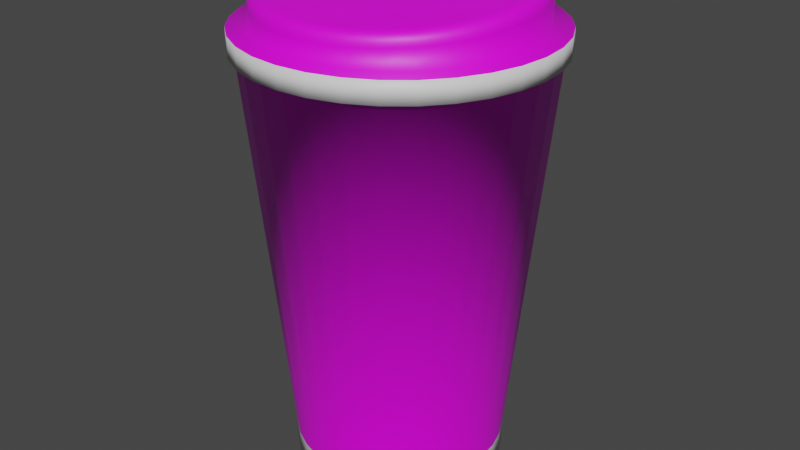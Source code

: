 # Source: costa_cup.blend  (saved by Blender 3.0.42; exported with 4.5.12 LTS)
import bpy
from mathutils import Matrix  # noqa: F401  (used for matrix-valued properties, if any)

bpy.ops.wm.read_factory_settings(use_empty=True)
scene = bpy.context.scene
scene.name = 'Scene'

# ---- collections
col_collection = bpy.data.collections.new('Collection'); scene.collection.children.link(col_collection)

# ---- images (referenced by path relative to the original .blend; pixels are not part of the script)
import os
ASSET_DIR = os.environ.get("B2B_ASSET_DIR", "")  # directory of the original .blend (textures are referenced by path, not embedded)
HERE = os.path.dirname(os.path.abspath(__file__))  # packed textures are extracted next to this script under _unpacked/

def load_image(name, relpath, width, height, colorspace="sRGB"):
    """Load a texture the original file referenced (path relative to the .blend, or extracted next to this script)."""
    p = next((c for c in (os.path.join(HERE, relpath), os.path.join(ASSET_DIR, relpath)) if relpath and os.path.exists(c)), "")
    if p:
        img = bpy.data.images.load(p, check_existing=True)
        img.name = name
    else:  # same state as the original file: an image datablock whose file is absent (Cycles renders it pink)
        img = bpy.data.images.new(name, width, height)
        img.source = "FILE"
        img.filepath = "//" + (relpath or name)
    img.colorspace_settings.name = colorspace
    return img
img_costa_logo_jpg = load_image('costa logo.jpg', 'costa logo.jpg', 1024, 1024, 'sRGB')
img_lid_png = load_image('lid.png', 'lid.png', 1024, 1024, 'sRGB')

# ---- materials (node trees are filled in below, after node groups)
mat_maroon = bpy.data.materials.new('maroon')
mat_maroon.alpha_threshold = 0.0
mat_maroon.use_transparent_shadow = False
mat_maroon.line_color = (0.0, 0.0, 0.0, 1.0)
mat_white = bpy.data.materials.new('white')
mat_white.use_transparent_shadow = False
mat_lid = bpy.data.materials.new('lid')
mat_lid.use_transparent_shadow = False

# ---- material node trees
mat_maroon.use_nodes = True; mat_maroon.node_tree.nodes.clear()
_N = mat_maroon.node_tree.nodes; _L = mat_maroon.node_tree.links
n0 = _N.new('ShaderNodeOutputMaterial'); n0.name = 'Material Output'; n0.location = (300, 300)
n1 = _N.new('ShaderNodeBsdfPrincipled'); n1.name = 'Principled BSDF'; n1.location = (10, 300)
n1.distribution = 'GGX'
n1.subsurface_method = 'RANDOM_WALK_SKIN'
n1.inputs[2].default_value = 0.4
n1.inputs[3].default_value = 1.45
n1.inputs[27].default_value = (0.0, 0.0, 0.0, 1.0)
n1.inputs[28].default_value = 1.0
n2 = _N.new('ShaderNodeTexImage'); n2.name = 'Image Texture'; n2.location = (-488, 224)
n2.image = img_costa_logo_jpg
_L.new(n1.outputs[0], n0.inputs[0])
_L.new(n2.outputs[0], n1.inputs[0])
n0.is_active_output = True
mat_white.use_nodes = True; mat_white.node_tree.nodes.clear()
_N = mat_white.node_tree.nodes; _L = mat_white.node_tree.links
n0 = _N.new('ShaderNodeBsdfPrincipled'); n0.name = 'Principled BSDF'; n0.location = (10, 300)
n0.distribution = 'GGX'
n0.subsurface_method = 'RANDOM_WALK_SKIN'
n0.inputs[3].default_value = 1.45
n0.inputs[27].default_value = (0.0, 0.0, 0.0, 1.0)
n0.inputs[28].default_value = 1.0
n1 = _N.new('ShaderNodeOutputMaterial'); n1.name = 'Material Output'; n1.location = (300, 300)
_L.new(n0.outputs[0], n1.inputs[0])
n1.is_active_output = True
mat_lid.use_nodes = True; mat_lid.node_tree.nodes.clear()
_N = mat_lid.node_tree.nodes; _L = mat_lid.node_tree.links
n0 = _N.new('ShaderNodeBsdfPrincipled'); n0.name = 'Principled BSDF'; n0.location = (10, 300)
n0.distribution = 'GGX'
n0.subsurface_method = 'RANDOM_WALK_SKIN'
n0.inputs[3].default_value = 1.45
n0.inputs[27].default_value = (0.0, 0.0, 0.0, 1.0)
n0.inputs[28].default_value = 1.0
n1 = _N.new('ShaderNodeOutputMaterial'); n1.name = 'Material Output'; n1.location = (300, 300)
n2 = _N.new('ShaderNodeTexImage'); n2.name = 'Image Texture'; n2.location = (-494, 225)
n2.image = img_lid_png
_L.new(n0.outputs[0], n1.inputs[0])
_L.new(n2.outputs[0], n0.inputs[0])
n1.is_active_output = True

# ---- world
world_world = bpy.data.worlds.new('World'); scene.world = world_world
world_world.use_nodes = True; world_world.node_tree.nodes.clear()
_N = world_world.node_tree.nodes; _L = world_world.node_tree.links
n0 = _N.new('ShaderNodeOutputWorld'); n0.name = 'World Output'; n0.location = (300, 300)
n1 = _N.new('ShaderNodeBackground'); n1.name = 'Background'; n1.location = (10, 300)
n1.inputs[0].default_value = (0.05088, 0.05088, 0.05088, 1.0)
_L.new(n1.outputs[0], n0.inputs[0])
n0.is_active_output = True
world_world.color = (0.05088, 0.05088, 0.05088)
world_world.use_sun_shadow = False
world_world.sun_shadow_jitter_overblur = 0.0

# ---- meshes
me_cylinder = bpy.data.meshes.new('Cylinder')
me_cylinder.from_pydata([(-2.134e-10, 0.899, 7.153e-07), (-2.134e-10, 0.899, 0.1981), (0.1754, 0.8817, 7.153e-07), (0.1754, 0.8817, 0.1981), (0.344, 0.8306, 7.153e-07), (0.344, 0.8306, 0.1981), (0.4995, 0.7475, 7.153e-07), (0.4995, 0.7475, 0.1981), (0.6357, 0.6357, 7.153e-07), (0.6357, 0.6357, 0.1981), (0.7475, 0.4995, 7.153e-07), (0.7475, 0.4995, 0.1981), (0.8306, 0.344, 7.153e-07), (0.8306, 0.344, 0.1981), (0.8817, 0.1754, 7.153e-07), (0.8817, 0.1754, 0.1981), (0.899, -4.129e-08, 7.153e-07), (0.899, -4.129e-08, 0.1981), (0.8817, -0.1754, 7.153e-07), (0.8817, -0.1754, 0.1981), (0.8306, -0.344, 7.153e-07), (0.8306, -0.344, 0.1981), (0.7475, -0.4995, 7.153e-07), (0.7475, -0.4995, 0.1981), (0.6357, -0.6357, 7.153e-07), (0.6357, -0.6357, 0.1981), (0.4995, -0.7475, 7.153e-07), (0.4995, -0.7475, 0.1981), (0.344, -0.8306, 7.153e-07), (0.344, -0.8306, 0.1981), (0.1754, -0.8817, 7.153e-07), (0.1754, -0.8817, 0.1981), (-7.881e-08, -0.899, 7.153e-07), (-7.881e-08, -0.899, 0.1981), (-0.1754, -0.8817, 7.153e-07), (-0.1754, -0.8817, 0.1981), (-0.344, -0.8306, 7.153e-07), (-0.344, -0.8306, 0.1981), (-0.4995, -0.7475, 7.153e-07), (-0.4995, -0.7475, 0.1981), (-0.6357, -0.6357, 7.153e-07), (-0.6357, -0.6357, 0.1981), (-0.7475, -0.4995, 7.153e-07), (-0.7475, -0.4995, 0.1981), (-0.8306, -0.344, 7.153e-07), (-0.8306, -0.344, 0.1981), (-0.8817, -0.1754, 7.153e-07), (-0.8817, -0.1754, 0.1981), (-0.899, 8.729e-09, 7.153e-07), (-0.899, 8.729e-09, 0.1981), (-0.8817, 0.1754, 7.153e-07), (-0.8817, 0.1754, 0.1981), (-0.8306, 0.344, 7.153e-07), (-0.8306, 0.344, 0.1981), (-0.7475, 0.4995, 7.153e-07), (-0.7475, 0.4995, 0.1981), (-0.6357, 0.6357, 7.153e-07), (-0.6357, 0.6357, 0.1981), (-0.4995, 0.7475, 7.153e-07), (-0.4995, 0.7475, 0.1981), (-0.344, 0.8306, 7.153e-07), (-0.344, 0.8306, 0.1981), (-0.1754, 0.8817, 7.153e-07), (-0.1754, 0.8817, 0.1981), (0.2418, 1.215, 3.595), (-3.648e-09, 1.239, 3.595), (0.4743, 1.145, 3.595), (0.6885, 1.03, 3.595), (0.8763, 0.8763, 3.595), (1.03, 0.6885, 3.595), (1.145, 0.4743, 3.595), (1.215, 0.2418, 3.595), (1.239, -5.372e-08, 3.595), (1.215, -0.2418, 3.595), (1.145, -0.4743, 3.595), (1.03, -0.6885, 3.595), (0.8763, -0.8763, 3.595), (0.6885, -1.03, 3.595), (0.4743, -1.145, 3.595), (0.2418, -1.215, 3.595), (-1.12e-07, -1.239, 3.595), (-0.2418, -1.215, 3.595), (-0.4743, -1.145, 3.595), (-0.6885, -1.03, 3.595), (-0.8763, -0.8763, 3.595), (-1.03, -0.6885, 3.595), (-1.145, -0.4743, 3.595), (-1.215, -0.2418, 3.595), (-1.239, 1.523e-08, 3.595), (-1.215, 0.2418, 3.595), (-1.145, 0.4743, 3.595), (-1.03, 0.6885, 3.595), (-0.8763, 0.8763, 3.595), (-0.6885, 1.03, 3.595), (-0.4743, 1.145, 3.595), (-0.2418, 1.215, 3.595), (0.2512, 1.263, 3.595), (-3.735e-09, 1.287, 3.595), (0.4927, 1.189, 3.595), (0.7153, 1.07, 3.595), (0.9104, 0.9104, 3.595), (1.07, 0.7153, 3.595), (1.189, 0.4927, 3.595), (1.263, 0.2512, 3.595), (1.287, -5.559e-08, 3.595), (1.263, -0.2512, 3.595), (1.189, -0.4927, 3.595), (1.07, -0.7153, 3.595), (0.9104, -0.9104, 3.595), (0.7153, -1.07, 3.595), (0.4927, -1.189, 3.595), (0.2512, -1.263, 3.595), (-1.163e-07, -1.287, 3.595), (-0.2512, -1.263, 3.595), (-0.4927, -1.189, 3.595), (-0.7153, -1.07, 3.595), (-0.9104, -0.9104, 3.595), (-1.07, -0.7153, 3.595), (-1.189, -0.4927, 3.595), (-1.263, -0.2512, 3.595), (-1.287, 1.604e-08, 3.595), (-1.263, 0.2512, 3.595), (-1.189, 0.4927, 3.595), (-1.07, 0.7153, 3.595), (-0.9104, 0.9104, 3.595), (-0.7153, 1.07, 3.595), (-0.4927, 1.189, 3.595), (-0.2512, 1.263, 3.595), (0.2512, 1.263, 3.773), (-1.092e-08, 1.287, 3.773), (0.4927, 1.189, 3.773), (0.7153, 1.07, 3.773), (0.9104, 0.9104, 3.773), (1.07, 0.7153, 3.773), (1.189, 0.4927, 3.773), (1.263, 0.2512, 3.773), (1.287, -5.559e-08, 3.773), (1.263, -0.2512, 3.773), (1.189, -0.4927, 3.773), (1.07, -0.7153, 3.773), (0.9104, -0.9104, 3.773), (0.7153, -1.07, 3.773), (0.4927, -1.189, 3.773), (0.2512, -1.263, 3.773), (-1.235e-07, -1.287, 3.773), (-0.2512, -1.263, 3.773), (-0.4927, -1.189, 3.773), (-0.7153, -1.07, 3.773), (-0.9104, -0.9104, 3.773), (-1.07, -0.7153, 3.773), (-1.189, -0.4927, 3.773), (-1.263, -0.2512, 3.773), (-1.287, 1.604e-08, 3.773), (-1.263, 0.2512, 3.773), (-1.189, 0.4927, 3.773), (-1.07, 0.7153, 3.773), (-0.9104, 0.9104, 3.773), (-0.7153, 1.07, 3.773), (-0.4927, 1.189, 3.773), (-0.2512, 1.263, 3.773), (0.2194, 1.103, 3.773), (1.791e-12, 1.125, 3.773), (0.4303, 1.039, 3.773), (0.6248, 0.935, 3.773), (0.7952, 0.7952, 3.773), (0.935, 0.6248, 3.773), (1.039, 0.4303, 3.773), (1.103, 0.2194, 3.773), (1.125, -4.891e-08, 3.773), (1.103, -0.2194, 3.773), (1.039, -0.4303, 3.773), (0.935, -0.6248, 3.773), (0.7952, -0.7952, 3.773), (0.6248, -0.935, 3.773), (0.4303, -1.039, 3.773), (0.2194, -1.103, 3.773), (-9.831e-08, -1.125, 3.773), (-0.2194, -1.103, 3.773), (-0.4303, -1.039, 3.773), (-0.6248, -0.935, 3.773), (-0.7952, -0.7952, 3.773), (-0.935, -0.6248, 3.773), (-1.039, -0.4303, 3.773), (-1.103, -0.2194, 3.773), (-1.125, 1.366e-08, 3.773), (-1.103, 0.2194, 3.773), (-1.039, 0.4303, 3.773), (-0.935, 0.6248, 3.773), (-0.7952, 0.7952, 3.773), (-0.6248, 0.935, 3.773), (-0.4303, 1.039, 3.773), (-0.2194, 1.103, 3.773), (0.1998, 0.9992, 4.161), (0.2194, 1.104, 4.068), (0.2073, 1.037, 4.156), (0.2136, 1.071, 4.137), (0.2179, 1.094, 4.106), (-1.645e-09, 1.126, 4.07), (9.313e-10, 1.019, 4.162), (-1.63e-09, 1.116, 4.107), (-1.164e-09, 1.092, 4.138), (-2.91e-10, 1.058, 4.157), (0.3919, 0.941, 4.157), (0.4303, 1.041, 4.064), (0.4066, 0.977, 4.152), (0.4191, 1.009, 4.132), (0.4274, 1.031, 4.101), (0.5689, 0.8466, 4.15), (0.6248, 0.9369, 4.056), (0.5903, 0.879, 4.145), (0.6084, 0.9076, 4.125), (0.6205, 0.9279, 4.094), (0.7241, 0.7196, 4.141), (0.7952, 0.7974, 4.047), (0.7513, 0.7472, 4.136), (0.7743, 0.7717, 4.116), (0.7897, 0.7894, 4.084), (0.8515, 0.5648, 4.131), (0.935, 0.6274, 4.035), (0.8834, 0.5866, 4.124), (0.9105, 0.6062, 4.104), (0.9286, 0.6205, 4.073), (0.9461, 0.3882, 4.118), (1.039, 0.4335, 4.021), (0.9816, 0.4034, 4.112), (1.012, 0.4173, 4.091), (1.032, 0.4279, 4.059), (1.004, 0.1965, 4.105), (1.103, 0.223, 4.006), (1.042, 0.2045, 4.098), (1.074, 0.2124, 4.077), (1.095, 0.2189, 4.045), (1.024, -0.002767, 4.091), (1.125, 0.004198, 3.991), (1.062, -0.002237, 4.083), (1.095, -0.0007269, 4.062), (1.117, 0.001533, 4.029), (1.004, -0.2021, 4.077), (1.103, -0.2147, 3.976), (1.042, -0.209, 4.069), (1.074, -0.2138, 4.047), (1.095, -0.2158, 4.014), (0.9461, -0.3937, 4.064), (1.039, -0.4251, 3.961), (0.9816, -0.4078, 4.055), (1.012, -0.4188, 4.033), (1.032, -0.4248, 4.0), (0.8515, -0.5703, 4.051), (0.935, -0.619, 3.948), (0.8834, -0.5911, 4.042), (0.9105, -0.6077, 4.019), (0.9286, -0.6175, 3.986), (0.7241, -0.7251, 4.041), (0.7952, -0.789, 3.936), (0.7513, -0.7517, 4.031), (0.7743, -0.7732, 4.008), (0.7897, -0.7863, 3.974), (0.5689, -0.8522, 4.032), (0.6248, -0.9285, 3.926), (0.5903, -0.8835, 4.022), (0.6084, -0.9091, 3.998), (0.6205, -0.9249, 3.965), (0.3919, -0.9466, 4.025), (0.4303, -1.032, 3.919), (0.4066, -0.9815, 4.015), (0.4191, -1.01, 3.991), (0.4274, -1.028, 3.958), (0.1998, -1.005, 4.021), (0.2194, -1.096, 3.914), (0.2073, -1.042, 4.011), (0.2136, -1.072, 3.987), (0.2179, -1.091, 3.953), (-6.966e-07, -1.024, 4.02), (-9.995e-08, -1.118, 3.913), (-4.686e-07, -1.062, 4.009), (-2.75e-07, -1.093, 3.985), (-1.455e-07, -1.113, 3.952), (-0.1998, -1.005, 4.021), (-0.2194, -1.096, 3.914), (-0.2073, -1.042, 4.011), (-0.2136, -1.072, 3.987), (-0.2179, -1.091, 3.953), (-0.3919, -0.9466, 4.025), (-0.4303, -1.032, 3.919), (-0.4066, -0.9815, 4.015), (-0.4191, -1.01, 3.991), (-0.4274, -1.028, 3.958), (-0.5689, -0.8522, 4.032), (-0.6248, -0.9285, 3.926), (-0.5903, -0.8835, 4.022), (-0.6084, -0.9091, 3.998), (-0.6205, -0.9249, 3.965), (-0.7241, -0.7251, 4.041), (-0.7952, -0.789, 3.936), (-0.7513, -0.7517, 4.031), (-0.7743, -0.7732, 4.008), (-0.7897, -0.7863, 3.974), (-0.8515, -0.5703, 4.051), (-0.935, -0.619, 3.948), (-0.8834, -0.5911, 4.042), (-0.9105, -0.6077, 4.019), (-0.9286, -0.6175, 3.986), (-0.9461, -0.3937, 4.064), (-1.039, -0.4251, 3.961), (-0.9816, -0.4078, 4.055), (-1.012, -0.4188, 4.033), (-1.032, -0.4248, 4.0), (-1.004, -0.2021, 4.077), (-1.103, -0.2147, 3.976), (-1.042, -0.209, 4.069), (-1.074, -0.2138, 4.047), (-1.095, -0.2158, 4.014), (-1.024, -0.002766, 4.091), (-1.125, 0.004198, 3.991), (-1.062, -0.002236, 4.083), (-1.095, -0.0007267, 4.062), (-1.117, 0.001533, 4.029), (-1.004, 0.1965, 4.105), (-1.103, 0.223, 4.006), (-1.042, 0.2045, 4.098), (-1.074, 0.2124, 4.077), (-1.095, 0.2189, 4.045), (-0.9461, 0.3882, 4.118), (-1.039, 0.4335, 4.021), (-0.9816, 0.4034, 4.112), (-1.012, 0.4173, 4.091), (-1.032, 0.4279, 4.059), (-0.8515, 0.5648, 4.131), (-0.935, 0.6274, 4.035), (-0.8834, 0.5866, 4.124), (-0.9105, 0.6062, 4.104), (-0.9286, 0.6205, 4.073), (-0.7241, 0.7196, 4.141), (-0.7952, 0.7974, 4.047), (-0.7513, 0.7472, 4.136), (-0.7743, 0.7717, 4.116), (-0.7897, 0.7894, 4.084), (-0.5689, 0.8466, 4.15), (-0.6248, 0.9369, 4.056), (-0.5903, 0.879, 4.145), (-0.6084, 0.9076, 4.125), (-0.6205, 0.9279, 4.094), (-0.3919, 0.941, 4.157), (-0.4303, 1.041, 4.064), (-0.4066, 0.977, 4.152), (-0.4191, 1.009, 4.132), (-0.4274, 1.031, 4.101), (-0.1998, 0.9992, 4.161), (-0.2194, 1.104, 4.068), (-0.2073, 1.037, 4.156), (-0.2136, 1.071, 4.137), (-0.2179, 1.094, 4.106)], [], [(0, 1, 3, 2), (2, 3, 5, 4), (4, 5, 7, 6), (6, 7, 9, 8), (8, 9, 11, 10), (10, 11, 13, 12), (12, 13, 15, 14), (14, 15, 17, 16), (16, 17, 19, 18), (18, 19, 21, 20), (20, 21, 23, 22), (22, 23, 25, 24), (24, 25, 27, 26), (26, 27, 29, 28), (28, 29, 31, 30), (30, 31, 33, 32), (32, 33, 35, 34), (34, 35, 37, 36), (36, 37, 39, 38), (38, 39, 41, 40), (40, 41, 43, 42), (42, 43, 45, 44), (44, 45, 47, 46), (46, 47, 49, 48), (48, 49, 51, 50), (50, 51, 53, 52), (52, 53, 55, 54), (54, 55, 57, 56), (56, 57, 59, 58), (58, 59, 61, 60), (21, 19, 73, 74), (60, 61, 63, 62), (62, 63, 1, 0), (0, 2, 4, 6, 8, 10, 12, 14, 16, 18, 20, 22, 24, 26, 28, 30, 32, 34, 36, 38, 40, 42, 44, 46, 48, 50, 52, 54, 56, 58, 60, 62), (78, 77, 109, 110), (39, 37, 82, 83), (57, 55, 91, 92), (13, 11, 69, 70), (31, 29, 78, 79), (49, 47, 87, 88), (5, 3, 64, 66), (23, 21, 74, 75), (41, 39, 83, 84), (59, 57, 92, 93), (15, 13, 70, 71), (33, 31, 79, 80), (51, 49, 88, 89), (7, 5, 66, 67), (25, 23, 75, 76), (43, 41, 84, 85), (61, 59, 93, 94), (17, 15, 71, 72), (35, 33, 80, 81), (53, 51, 89, 90), (9, 7, 67, 68), (27, 25, 76, 77), (45, 43, 85, 86), (63, 61, 94, 95), (19, 17, 72, 73), (37, 35, 81, 82), (55, 53, 90, 91), (11, 9, 68, 69), (29, 27, 77, 78), (47, 45, 86, 87), (3, 1, 65, 64), (1, 63, 95, 65), (113, 112, 144, 145), (64, 65, 97, 96), (92, 91, 123, 124), (79, 78, 110, 111), (66, 64, 96, 98), (93, 92, 124, 125), (80, 79, 111, 112), (67, 66, 98, 99), (94, 93, 125, 126), (81, 80, 112, 113), (68, 67, 99, 100), (95, 94, 126, 127), (82, 81, 113, 114), (69, 68, 100, 101), (65, 95, 127, 97), (83, 82, 114, 115), (70, 69, 101, 102), (84, 83, 115, 116), (71, 70, 102, 103), (85, 84, 116, 117), (72, 71, 103, 104), (86, 85, 117, 118), (73, 72, 104, 105), (87, 86, 118, 119), (74, 73, 105, 106), (88, 87, 119, 120), (75, 74, 106, 107), (89, 88, 120, 121), (76, 75, 107, 108), (90, 89, 121, 122), (77, 76, 108, 109), (91, 90, 122, 123), (148, 147, 179, 180), (100, 99, 131, 132), (127, 126, 158, 159), (114, 113, 145, 146), (101, 100, 132, 133), (97, 127, 159, 129), (115, 114, 146, 147), (102, 101, 133, 134), (116, 115, 147, 148), (103, 102, 134, 135), (117, 116, 148, 149), (104, 103, 135, 136), (118, 117, 149, 150), (105, 104, 136, 137), (119, 118, 150, 151), (106, 105, 137, 138), (120, 119, 151, 152), (107, 106, 138, 139), (121, 120, 152, 153), (108, 107, 139, 140), (122, 121, 153, 154), (109, 108, 140, 141), (123, 122, 154, 155), (110, 109, 141, 142), (96, 97, 129, 128), (124, 123, 155, 156), (111, 110, 142, 143), (98, 96, 128, 130), (125, 124, 156, 157), (112, 111, 143, 144), (99, 98, 130, 131), (126, 125, 157, 158), (184, 183, 308, 313), (135, 134, 166, 167), (149, 148, 180, 181), (136, 135, 167, 168), (150, 149, 181, 182), (137, 136, 168, 169), (151, 150, 182, 183), (138, 137, 169, 170), (152, 151, 183, 184), (139, 138, 170, 171), (153, 152, 184, 185), (140, 139, 171, 172), (154, 153, 185, 186), (141, 140, 172, 173), (155, 154, 186, 187), (142, 141, 173, 174), (128, 129, 161, 160), (156, 155, 187, 188), (143, 142, 174, 175), (130, 128, 160, 162), (157, 156, 188, 189), (144, 143, 175, 176), (131, 130, 162, 163), (158, 157, 189, 190), (145, 144, 176, 177), (132, 131, 163, 164), (159, 158, 190, 191), (146, 145, 177, 178), (133, 132, 164, 165), (129, 159, 191, 161), (147, 146, 178, 179), (134, 133, 165, 166), (162, 160, 193, 203), (171, 170, 243, 248), (185, 184, 313, 318), (172, 171, 248, 253), (186, 185, 318, 323), (173, 172, 253, 258), (187, 186, 323, 328), (174, 173, 258, 263), (188, 187, 328, 333), (175, 174, 263, 268), (192, 198, 347, 342, 337, 332, 327, 322, 317, 312, 307, 302, 297, 292, 287, 282, 277, 272, 267, 262, 257, 252, 247, 242, 237, 232, 227, 222, 217, 212, 207, 202), (189, 188, 333, 338), (176, 175, 268, 273), (161, 191, 348, 197), (190, 189, 338, 343), (177, 176, 273, 278), (164, 163, 208, 213), (191, 190, 343, 348), (178, 177, 278, 283), (165, 164, 213, 218), (179, 178, 283, 288), (166, 165, 218, 223), (163, 162, 203, 208), (180, 179, 288, 293), (167, 166, 223, 228), (181, 180, 293, 298), (168, 167, 228, 233), (182, 181, 298, 303), (169, 168, 233, 238), (183, 182, 303, 308), (170, 169, 238, 243), (193, 197, 199, 196), (196, 199, 200, 195), (195, 200, 201, 194), (194, 201, 198, 192), (203, 193, 196, 206), (206, 196, 195, 205), (205, 195, 194, 204), (204, 194, 192, 202), (208, 203, 206, 211), (211, 206, 205, 210), (210, 205, 204, 209), (209, 204, 202, 207), (213, 208, 211, 216), (216, 211, 210, 215), (215, 210, 209, 214), (214, 209, 207, 212), (218, 213, 216, 221), (221, 216, 215, 220), (220, 215, 214, 219), (219, 214, 212, 217), (223, 218, 221, 226), (226, 221, 220, 225), (225, 220, 219, 224), (224, 219, 217, 222), (228, 223, 226, 231), (231, 226, 225, 230), (230, 225, 224, 229), (229, 224, 222, 227), (233, 228, 231, 236), (236, 231, 230, 235), (235, 230, 229, 234), (234, 229, 227, 232), (238, 233, 236, 241), (241, 236, 235, 240), (240, 235, 234, 239), (239, 234, 232, 237), (243, 238, 241, 246), (246, 241, 240, 245), (245, 240, 239, 244), (244, 239, 237, 242), (248, 243, 246, 251), (251, 246, 245, 250), (250, 245, 244, 249), (249, 244, 242, 247), (253, 248, 251, 256), (256, 251, 250, 255), (255, 250, 249, 254), (254, 249, 247, 252), (258, 253, 256, 261), (261, 256, 255, 260), (260, 255, 254, 259), (259, 254, 252, 257), (263, 258, 261, 266), (266, 261, 260, 265), (265, 260, 259, 264), (264, 259, 257, 262), (268, 263, 266, 271), (271, 266, 265, 270), (270, 265, 264, 269), (269, 264, 262, 267), (273, 268, 271, 276), (276, 271, 270, 275), (275, 270, 269, 274), (274, 269, 267, 272), (278, 273, 276, 281), (281, 276, 275, 280), (280, 275, 274, 279), (279, 274, 272, 277), (283, 278, 281, 286), (286, 281, 280, 285), (285, 280, 279, 284), (284, 279, 277, 282), (288, 283, 286, 291), (291, 286, 285, 290), (290, 285, 284, 289), (289, 284, 282, 287), (293, 288, 291, 296), (296, 291, 290, 295), (295, 290, 289, 294), (294, 289, 287, 292), (298, 293, 296, 301), (301, 296, 295, 300), (300, 295, 294, 299), (299, 294, 292, 297), (303, 298, 301, 306), (306, 301, 300, 305), (305, 300, 299, 304), (304, 299, 297, 302), (308, 303, 306, 311), (311, 306, 305, 310), (310, 305, 304, 309), (309, 304, 302, 307), (313, 308, 311, 316), (316, 311, 310, 315), (315, 310, 309, 314), (314, 309, 307, 312), (318, 313, 316, 321), (321, 316, 315, 320), (320, 315, 314, 319), (319, 314, 312, 317), (323, 318, 321, 326), (326, 321, 320, 325), (325, 320, 319, 324), (324, 319, 317, 322), (328, 323, 326, 331), (331, 326, 325, 330), (330, 325, 324, 329), (329, 324, 322, 327), (333, 328, 331, 336), (336, 331, 330, 335), (335, 330, 329, 334), (334, 329, 327, 332), (338, 333, 336, 341), (341, 336, 335, 340), (340, 335, 334, 339), (339, 334, 332, 337), (343, 338, 341, 346), (346, 341, 340, 345), (345, 340, 339, 344), (344, 339, 337, 342), (348, 343, 346, 351), (351, 346, 345, 350), (350, 345, 344, 349), (349, 344, 342, 347), (197, 348, 351, 199), (199, 351, 350, 200), (200, 350, 349, 201), (201, 349, 347, 198), (160, 161, 197, 193)])
me_cylinder.polygons.foreach_set('use_smooth', [True] * 322)
me_cylinder.polygons.foreach_set('material_index', [1, 1, 1, 1, 1, 1, 1, 1, 1, 1, 1, 1, 1, 1, 1, 1, 1, 1, 1, 1, 1, 1, 1, 1, 1, 1, 1, 1, 1, 1, 0, 1, 1, 1, 1, 0, 0, 0, 0, 0, 0, 0, 0, 0, 0, 0, 0, 0, 0, 0, 0, 0, 0, 0, 0, 0, 0, 0, 0, 0, 0, 0, 0, 0, 0, 0, 1, 1, 1, 1, 1, 1, 1, 1, 1, 1, 1, 1, 1, 1, 1, 1, 1, 1, 1, 1, 1, 1, 1, 1, 1, 1, 1, 1, 1, 1, 1, 1, 2, 1, 1, 1, 1, 1, 1, 1, 1, 1, 1, 1, 1, 1, 1, 1, 1, 1, 1, 1, 1, 1, 1, 1, 1, 1, 1, 1, 1, 1, 1, 1, 2, 2, 2, 2, 2, 2, 2, 2, 2, 2, 2, 2, 2, 2, 2, 2, 2, 2, 2, 2, 2, 2, 2, 2, 2, 2, 2, 2, 2, 2, 2, 2, 2, 2, 2, 2, 2, 2, 2, 2, 2, 2, 2, 2, 2, 2, 2, 2, 2, 2, 2, 2, 2, 2, 2, 2, 2, 2, 2, 2, 2, 2, 2, 2, 2, 2, 2, 2, 2, 2, 2, 2, 2, 2, 2, 2, 2, 2, 2, 2, 2, 2, 2, 2, 2, 2, 2, 2, 2, 2, 2, 2, 2, 2, 2, 2, 2, 2, 2, 2, 2, 2, 2, 2, 2, 2, 2, 2, 2, 2, 2, 2, 2, 2, 2, 2, 2, 2, 2, 2, 2, 2, 2, 2, 2, 2, 2, 2, 2, 2, 2, 2, 2, 2, 2, 2, 2, 2, 2, 2, 2, 2, 2, 2, 2, 2, 2, 2, 2, 2, 2, 2, 2, 2, 2, 2, 2, 2, 2, 2, 2, 2, 2, 2, 2, 2, 2, 2, 2, 2, 2, 2, 2, 2, 2, 2, 2, 2, 2, 2, 2, 2, 2, 2, 2, 2, 2, 2, 2, 2, 2, 2])
_uv = me_cylinder.uv_layers.new(name='UVMap')
_uv.uv.foreach_set('vector', [1.0, 0.5, 1.0, 1.0, 0.9688, 1.0, 0.9688, 0.5, 0.9688, 0.5, 0.9688, 1.0, 0.9375, 1.0, 0.9375, 0.5, 0.9375, 0.5, 0.9375, 1.0, 0.9062, 1.0, 0.9062, 0.5, 0.9062, 0.5, 0.9062, 1.0, 0.875, 1.0, 0.875, 0.5, 0.875, 0.5, 0.875, 1.0, 0.8438, 1.0, 0.8438, 0.5, 0.8438, 0.5, 0.8438, 1.0, 0.8125, 1.0, 0.8125, 0.5, 0.8125, 0.5, 0.8125, 1.0, 0.7812, 1.0, 0.7812, 0.5, 0.7812, 0.5, 0.7812, 1.0, 0.75, 1.0, 0.75, 0.5, 0.75, 0.5, 0.75, 1.0, 0.7188, 1.0, 0.7188, 0.5, 0.7188, 0.5, 0.7188, 1.0, 0.6875, 1.0, 0.6875, 0.5, 0.6875, 0.5, 0.6875, 1.0, 0.6562, 1.0, 0.6562, 0.5, 0.6562, 0.5, 0.6562, 1.0, 0.625, 1.0, 0.625, 0.5, 0.625, 0.5, 0.625, 1.0, 0.5938, 1.0, 0.5938, 0.5, 0.5938, 0.5, 0.5938, 1.0, 0.5625, 1.0, 0.5625, 0.5, 0.5625, 0.5, 0.5625, 1.0, 0.5312, 1.0, 0.5312, 0.5, 0.5312, 0.5, 0.5312, 1.0, 0.5, 1.0, 0.5, 0.5, 0.5, 0.5, 0.5, 1.0, 0.4688, 1.0, 0.4688, 0.5, 0.4688, 0.5, 0.4688, 1.0, 0.4375, 1.0, 0.4375, 0.5, 0.4375, 0.5, 0.4375, 1.0, 0.4062, 1.0, 0.4062, 0.5, 0.4062, 0.5, 0.4062, 1.0, 0.375, 1.0, 0.375, 0.5, 0.375, 0.5, 0.375, 1.0, 0.3438, 1.0, 0.3438, 0.5, 0.3438, 0.5, 0.3438, 1.0, 0.3125, 1.0, 0.3125, 0.5, 0.3125, 0.5, 0.3125, 1.0, 0.2812, 1.0, 0.2812, 0.5, 0.2812, 0.5, 0.2812, 1.0, 0.25, 1.0, 0.25, 0.5, 0.25, 0.5, 0.25, 1.0, 0.2188, 1.0, 0.2188, 0.5, 0.2188, 0.5, 0.2188, 1.0, 0.1875, 1.0, 0.1875, 0.5, 0.1875, 0.5, 0.1875, 1.0, 0.1562, 1.0, 0.1562, 0.5, 0.1562, 0.5, 0.1562, 1.0, 0.125, 1.0, 0.125, 0.5, 0.125, 0.5, 0.125, 1.0, 0.09375, 1.0, 0.09375, 0.5, 0.09375, 0.5, 0.09375, 1.0, 0.0625, 1.0, 0.0625, 0.5, 0.994, 0.3416, 0.9925, 0.4183, 0.0006897, 0.3893, 0.002759, 0.2834, 0.0625, 0.5, 0.0625, 1.0, 0.03125, 1.0, 0.03125, 0.5, 0.03125, 0.5, 0.03125, 1.0, 0.0, 1.0, 0.0, 0.5, 0.75, 0.49, 0.7968, 0.4854, 0.8418, 0.4717, 0.8833, 0.4496, 0.9197, 0.4197, 0.9496, 0.3833, 0.9717, 0.3418, 0.9854, 0.2968, 0.99, 0.25, 0.9854, 0.2032, 0.9717, 0.1582, 0.9496, 0.1167, 0.9197, 0.08029, 0.8833, 0.05045, 0.8418, 0.02827, 0.7968, 0.01461, 0.75, 0.01, 0.7032, 0.01461, 0.6582, 0.02827, 0.6167, 0.05045, 0.5803, 0.08029, 0.5504, 0.1167, 0.5283, 0.1582, 0.5146, 0.2032, 0.51, 0.25, 0.5146, 0.2968, 0.5283, 0.3418, 0.5504, 0.3833, 0.5803, 0.4197, 0.6167, 0.4496, 0.6582, 0.4717, 0.7032, 0.4854, 0.5625, 1.0, 0.5938, 1.0, 0.5938, 1.0, 0.5625, 1.0, 0.905, 0.9027, 0.9213, 0.9042, 0.8899, 1.185, 0.8653, 1.183, 0.7258, 0.8834, 0.7514, 0.885, 0.7054, 1.158, 0.6879, 1.156, 0.994, 0.6488, 0.9965, 0.7255, 0.006206, 0.8127, 0.002759, 0.7069, 0.9695, 0.9062, 0.9855, 0.9059, 0.9979, 1.187, 0.9704, 1.188, 0.8167, 0.8914, 0.8357, 0.8939, 0.779, 1.171, 0.7598, 1.167, 0.5482, 0.8832, 0.5763, 0.882, 0.6019, 1.154, 0.5846, 1.156, 0.9965, 0.2648, 0.994, 0.3416, 0.002759, 0.2834, 0.006206, 0.1776, 0.8884, 0.9008, 0.905, 0.9027, 0.8653, 1.183, 0.8419, 1.18, 0.6981, 0.8822, 0.7258, 0.8834, 0.6879, 1.156, 0.6706, 1.154, 0.9925, 0.572, 0.994, 0.6488, 0.002759, 0.7069, 0.0006897, 0.6011, 0.9535, 0.906, 0.9695, 0.9062, 0.9704, 1.188, 0.9429, 1.187, 0.7965, 0.8891, 0.8167, 0.8914, 0.7598, 1.167, 0.7412, 1.164, 0.5223, 0.8847, 0.5482, 0.8832, 0.5846, 1.156, 0.5672, 1.158, 1.0, 0.1882, 0.9965, 0.2648, 0.006206, 0.1776, 0.01103, 0.072, 0.8714, 0.8987, 0.8884, 0.9008, 0.8419, 1.18, 0.8199, 1.177, 0.6683, 0.8814, 0.6981, 0.8822, 0.6706, 1.154, 0.6534, 1.153, 0.992, 0.4952, 0.9925, 0.572, 0.0006897, 0.6011, 0.0, 0.4952, 0.9375, 0.9053, 0.9535, 0.906, 0.9429, 1.187, 0.9159, 1.186, 0.7748, 0.8869, 0.7965, 0.8891, 0.7412, 1.164, 0.7231, 1.161, 0.4985, 0.8866, 0.5223, 0.8847, 0.5672, 1.158, 0.5495, 1.16, 0.3348, 0.9052, 0.351, 0.904, 0.3838, 1.185, 0.3581, 1.186, 0.8539, 0.8963, 0.8714, 0.8987, 0.8199, 1.177, 0.799, 1.174, 0.6374, 0.8812, 0.6683, 0.8814, 0.6534, 1.153, 0.6362, 1.153, 0.9925, 0.4183, 0.992, 0.4952, 0.0, 0.4952, 0.0006897, 0.3893, 0.9213, 0.9042, 0.9375, 0.9053, 0.9159, 1.186, 0.8899, 1.185, 0.7514, 0.885, 0.7748, 0.8869, 0.7231, 1.161, 0.7054, 1.158, 0.9965, 0.7255, 1.0, 0.8021, 0.01103, 0.9183, 0.006206, 0.8127, 0.3188, 0.9059, 0.3348, 0.9052, 0.3581, 1.186, 0.3312, 1.187, 0.8357, 0.8939, 0.8539, 0.8963, 0.799, 1.174, 0.779, 1.171, 0.5763, 0.882, 0.6063, 0.8814, 0.6191, 1.153, 0.6019, 1.154, 0.6063, 0.8814, 0.6374, 0.8812, 0.6362, 1.153, 0.6191, 1.153, 0.4688, 1.0, 0.5, 1.0, 0.5, 1.0, 0.4688, 1.0, 0.9688, 1.0, 1.0, 1.0, 1.0, 1.0, 0.9688, 1.0, 0.125, 1.0, 0.1562, 1.0, 0.1562, 1.0, 0.125, 1.0, 0.5312, 1.0, 0.5625, 1.0, 0.5625, 1.0, 0.5312, 1.0, 0.9375, 1.0, 0.9688, 1.0, 0.9688, 1.0, 0.9375, 1.0, 0.09375, 1.0, 0.125, 1.0, 0.125, 1.0, 0.09375, 1.0, 0.5, 1.0, 0.5312, 1.0, 0.5312, 1.0, 0.5, 1.0, 0.9062, 1.0, 0.9375, 1.0, 0.9375, 1.0, 0.9062, 1.0, 0.0625, 1.0, 0.09375, 1.0, 0.09375, 1.0, 0.0625, 1.0, 0.4688, 1.0, 0.5, 1.0, 0.5, 1.0, 0.4688, 1.0, 0.875, 1.0, 0.9062, 1.0, 0.9062, 1.0, 0.875, 1.0, 0.03125, 1.0, 0.0625, 1.0, 0.0625, 1.0, 0.03125, 1.0, 0.4375, 1.0, 0.4688, 1.0, 0.4688, 1.0, 0.4375, 1.0, 0.8438, 1.0, 0.875, 1.0, 0.875, 1.0, 0.8438, 1.0, 0.0, 1.0, 0.03125, 1.0, 0.03125, 1.0, 0.0, 1.0, 0.4062, 1.0, 0.4375, 1.0, 0.4375, 1.0, 0.4062, 1.0, 0.8125, 1.0, 0.8438, 1.0, 0.8438, 1.0, 0.8125, 1.0, 0.375, 1.0, 0.4062, 1.0, 0.4062, 1.0, 0.375, 1.0, 0.7812, 1.0, 0.8125, 1.0, 0.8125, 1.0, 0.7812, 1.0, 0.3438, 1.0, 0.375, 1.0, 0.375, 1.0, 0.3438, 1.0, 0.75, 1.0, 0.7812, 1.0, 0.7812, 1.0, 0.75, 1.0, 0.3125, 1.0, 0.3438, 1.0, 0.3438, 1.0, 0.3125, 1.0, 0.7188, 1.0, 0.75, 1.0, 0.75, 1.0, 0.7188, 1.0, 0.2812, 1.0, 0.3125, 1.0, 0.3125, 1.0, 0.2812, 1.0, 0.6875, 1.0, 0.7188, 1.0, 0.7188, 1.0, 0.6875, 1.0, 0.25, 1.0, 0.2812, 1.0, 0.2812, 1.0, 0.25, 1.0, 0.6562, 1.0, 0.6875, 1.0, 0.6875, 1.0, 0.6562, 1.0, 0.2188, 1.0, 0.25, 1.0, 0.25, 1.0, 0.2188, 1.0, 0.625, 1.0, 0.6562, 1.0, 0.6562, 1.0, 0.625, 1.0, 0.1875, 1.0, 0.2188, 1.0, 0.2188, 1.0, 0.1875, 1.0, 0.5938, 1.0, 0.625, 1.0, 0.625, 1.0, 0.5938, 1.0, 0.1562, 1.0, 0.1875, 1.0, 0.1875, 1.0, 0.1562, 1.0, 0.8293, 0.8239, 0.7604, 0.8804, 0.7285, 0.8326, 0.7886, 0.7832, 0.875, 1.0, 0.9062, 1.0, 0.9062, 1.0, 0.875, 1.0, 0.03125, 1.0, 0.0625, 1.0, 0.0625, 1.0, 0.03125, 1.0, 0.4375, 1.0, 0.4688, 1.0, 0.4688, 1.0, 0.4375, 1.0, 0.8438, 1.0, 0.875, 1.0, 0.875, 1.0, 0.8438, 1.0, 0.0, 1.0, 0.03125, 1.0, 0.03125, 1.0, 0.0, 1.0, 0.4062, 1.0, 0.4375, 1.0, 0.4375, 1.0, 0.4062, 1.0, 0.8125, 1.0, 0.8438, 1.0, 0.8438, 1.0, 0.8125, 1.0, 0.375, 1.0, 0.4062, 1.0, 0.4062, 1.0, 0.375, 1.0, 0.7812, 1.0, 0.8125, 1.0, 0.8125, 1.0, 0.7812, 1.0, 0.3438, 1.0, 0.375, 1.0, 0.375, 1.0, 0.3438, 1.0, 0.75, 1.0, 0.7812, 1.0, 0.7812, 1.0, 0.75, 1.0, 0.3125, 1.0, 0.3438, 1.0, 0.3438, 1.0, 0.3125, 1.0, 0.7188, 1.0, 0.75, 1.0, 0.75, 1.0, 0.7188, 1.0, 0.2812, 1.0, 0.3125, 1.0, 0.3125, 1.0, 0.2812, 1.0, 0.6875, 1.0, 0.7188, 1.0, 0.7188, 1.0, 0.6875, 1.0, 0.25, 1.0, 0.2812, 1.0, 0.2812, 1.0, 0.25, 1.0, 0.6562, 1.0, 0.6875, 1.0, 0.6875, 1.0, 0.6562, 1.0, 0.2188, 1.0, 0.25, 1.0, 0.25, 1.0, 0.2188, 1.0, 0.625, 1.0, 0.6562, 1.0, 0.6562, 1.0, 0.625, 1.0, 0.1875, 1.0, 0.2188, 1.0, 0.2188, 1.0, 0.1875, 1.0, 0.5938, 1.0, 0.625, 1.0, 0.625, 1.0, 0.5938, 1.0, 0.1562, 1.0, 0.1875, 1.0, 0.1875, 1.0, 0.1562, 1.0, 0.5625, 1.0, 0.5938, 1.0, 0.5938, 1.0, 0.5625, 1.0, 0.9688, 1.0, 1.0, 1.0, 1.0, 1.0, 0.9688, 1.0, 0.125, 1.0, 0.1562, 1.0, 0.1562, 1.0, 0.125, 1.0, 0.5312, 1.0, 0.5625, 1.0, 0.5625, 1.0, 0.5312, 1.0, 0.9375, 1.0, 0.9688, 1.0, 0.9688, 1.0, 0.9375, 1.0, 0.09375, 1.0, 0.125, 1.0, 0.125, 1.0, 0.09375, 1.0, 0.5, 1.0, 0.5312, 1.0, 0.5312, 1.0, 0.5, 1.0, 0.9062, 1.0, 0.9375, 1.0, 0.9375, 1.0, 0.9062, 1.0, 0.0625, 1.0, 0.09375, 1.0, 0.09375, 1.0, 0.0625, 1.0, 0.905, 0.5024, 0.8973, 0.5798, 0.8973, 0.5782, 0.905, 0.5009, 0.06194, 0.4137, 0.08782, 0.3284, 0.141, 0.3504, 0.1184, 0.4249, 0.8859, 0.755, 0.8293, 0.8239, 0.7886, 0.7832, 0.838, 0.723, 0.05321, 0.5024, 0.06194, 0.4137, 0.1184, 0.4249, 0.1107, 0.5024, 0.9279, 0.6764, 0.8859, 0.755, 0.838, 0.723, 0.8747, 0.6543, 0.06194, 0.5911, 0.05321, 0.5024, 0.1107, 0.5024, 0.1184, 0.5798, 0.9538, 0.5911, 0.9279, 0.6764, 0.8747, 0.6543, 0.8973, 0.5798, 0.08782, 0.6764, 0.06194, 0.5911, 0.1184, 0.5798, 0.141, 0.6543, 0.9625, 0.5024, 0.9538, 0.5911, 0.8973, 0.5798, 0.905, 0.5024, 0.1298, 0.755, 0.08782, 0.6764, 0.141, 0.6543, 0.1777, 0.723, 0.9538, 0.4137, 0.9625, 0.5024, 0.905, 0.5024, 0.8973, 0.4249, 0.1864, 0.8239, 0.1298, 0.755, 0.1777, 0.723, 0.2271, 0.7832, 0.9279, 0.3284, 0.9538, 0.4137, 0.8973, 0.4249, 0.8747, 0.3504, 0.2553, 0.8804, 0.1864, 0.8239, 0.2271, 0.7832, 0.2872, 0.8326, 0.8859, 0.2498, 0.9279, 0.3284, 0.8747, 0.3504, 0.838, 0.2818, 0.3339, 0.9224, 0.2553, 0.8804, 0.2872, 0.8326, 0.3559, 0.8692, 0.4192, 0.05647, 0.5078, 0.04773, 0.5078, 0.1053, 0.4304, 0.1129, 0.8293, 0.1809, 0.8859, 0.2498, 0.838, 0.2818, 0.7886, 0.2216, 0.4192, 0.9483, 0.3339, 0.9224, 0.3559, 0.8692, 0.4304, 0.8918, 0.3339, 0.08234, 0.4192, 0.05647, 0.4304, 0.1129, 0.3559, 0.1355, 0.7604, 0.1244, 0.8293, 0.1809, 0.7886, 0.2216, 0.7285, 0.1722, 0.5078, 0.957, 0.4192, 0.9483, 0.4304, 0.8918, 0.5078, 0.8995, 0.2553, 0.1244, 0.3339, 0.08234, 0.3559, 0.1355, 0.2872, 0.1722, 0.6818, 0.08234, 0.7604, 0.1244, 0.7285, 0.1722, 0.6598, 0.1355, 0.5965, 0.9483, 0.5078, 0.957, 0.5078, 0.8995, 0.5853, 0.8918, 0.1864, 0.1809, 0.2553, 0.1244, 0.2872, 0.1722, 0.2271, 0.2216, 0.5965, 0.05647, 0.6818, 0.08234, 0.6598, 0.1355, 0.5853, 0.1129, 0.6818, 0.9224, 0.5965, 0.9483, 0.5853, 0.8918, 0.6598, 0.8692, 0.1298, 0.2498, 0.1864, 0.1809, 0.2271, 0.2216, 0.1777, 0.2818, 0.5078, 0.04773, 0.5965, 0.05647, 0.5853, 0.1129, 0.5078, 0.1053, 0.7604, 0.8804, 0.6818, 0.9224, 0.6598, 0.8692, 0.7285, 0.8326, 0.08782, 0.3284, 0.1298, 0.2498, 0.1777, 0.2818, 0.141, 0.3504, 0.3559, 0.1355, 0.4304, 0.1129, 0.4304, 0.1124, 0.3559, 0.1349, 0.1777, 0.723, 0.141, 0.6543, 0.141, 0.6525, 0.1777, 0.721, 0.8973, 0.4249, 0.905, 0.5024, 0.905, 0.5009, 0.8973, 0.4236, 0.2271, 0.7832, 0.1777, 0.723, 0.1777, 0.721, 0.2271, 0.781, 0.8747, 0.3504, 0.8973, 0.4249, 0.8973, 0.4236, 0.8747, 0.3493, 0.2872, 0.8326, 0.2271, 0.7832, 0.2271, 0.781, 0.2872, 0.8303, 0.838, 0.2818, 0.8747, 0.3504, 0.8747, 0.3493, 0.838, 0.2808, 0.3559, 0.8692, 0.2872, 0.8326, 0.2872, 0.8303, 0.3559, 0.8669, 0.7886, 0.2216, 0.838, 0.2818, 0.838, 0.2808, 0.7886, 0.2208, 0.4304, 0.8918, 0.3559, 0.8692, 0.3559, 0.8669, 0.4304, 0.8894, 0.4373, 0.1495, 0.5078, 0.1426, 0.5784, 0.1495, 0.6462, 0.1701, 0.7088, 0.2034, 0.7636, 0.2483, 0.8085, 0.3029, 0.8419, 0.3653, 0.8625, 0.433, 0.8695, 0.5033, 0.8625, 0.5737, 0.8419, 0.6414, 0.8085, 0.7038, 0.7636, 0.7584, 0.7088, 0.8033, 0.6462, 0.8366, 0.5784, 0.8572, 0.5078, 0.8641, 0.4373, 0.8572, 0.3695, 0.8366, 0.3069, 0.8033, 0.2521, 0.7584, 0.2072, 0.7038, 0.1738, 0.6414, 0.1532, 0.5737, 0.1462, 0.5033, 0.1532, 0.433, 0.1738, 0.3653, 0.2072, 0.3029, 0.2521, 0.2483, 0.3069, 0.2034, 0.3695, 0.1701, 0.7285, 0.1722, 0.7886, 0.2216, 0.7886, 0.2208, 0.7285, 0.1715, 0.5078, 0.8995, 0.4304, 0.8918, 0.4304, 0.8894, 0.5078, 0.897, 0.5078, 0.1053, 0.5853, 0.1129, 0.5853, 0.1124, 0.5078, 0.1048, 0.6598, 0.1355, 0.7285, 0.1722, 0.7285, 0.1715, 0.6598, 0.1349, 0.5853, 0.8918, 0.5078, 0.8995, 0.5078, 0.897, 0.5853, 0.8894, 0.2271, 0.2216, 0.2872, 0.1722, 0.2872, 0.1715, 0.2271, 0.2208, 0.5853, 0.1129, 0.6598, 0.1355, 0.6598, 0.1349, 0.5853, 0.1124, 0.6598, 0.8692, 0.5853, 0.8918, 0.5853, 0.8894, 0.6598, 0.8669, 0.1777, 0.2818, 0.2271, 0.2216, 0.2271, 0.2208, 0.1777, 0.2808, 0.7285, 0.8326, 0.6598, 0.8692, 0.6598, 0.8669, 0.7285, 0.8303, 0.141, 0.3504, 0.1777, 0.2818, 0.1777, 0.2808, 0.141, 0.3493, 0.2872, 0.1722, 0.3559, 0.1355, 0.3559, 0.1349, 0.2872, 0.1715, 0.7886, 0.7832, 0.7285, 0.8326, 0.7285, 0.8303, 0.7886, 0.781, 0.1184, 0.4249, 0.141, 0.3504, 0.141, 0.3493, 0.1184, 0.4236, 0.838, 0.723, 0.7886, 0.7832, 0.7886, 0.781, 0.838, 0.721, 0.1107, 0.5024, 0.1184, 0.4249, 0.1184, 0.4236, 0.1107, 0.5009, 0.8747, 0.6543, 0.838, 0.723, 0.838, 0.721, 0.8747, 0.6525, 0.1184, 0.5798, 0.1107, 0.5024, 0.1107, 0.5009, 0.1184, 0.5782, 0.8973, 0.5798, 0.8747, 0.6543, 0.8747, 0.6525, 0.8973, 0.5782, 0.141, 0.6543, 0.1184, 0.5798, 0.1184, 0.5782, 0.141, 0.6525, 0.4304, 0.1124, 0.5078, 0.1048, 0.5078, 0.1084, 0.4309, 0.1159, 0.4309, 0.1159, 0.5078, 0.1084, 0.5078, 0.1169, 0.4324, 0.1243, 0.4324, 0.1243, 0.5078, 0.1169, 0.5078, 0.1289, 0.4347, 0.1361, 0.4347, 0.1361, 0.5078, 0.1289, 0.5078, 0.1426, 0.4373, 0.1495, 0.3559, 0.1349, 0.4304, 0.1124, 0.4309, 0.1159, 0.3569, 0.1383, 0.3569, 0.1383, 0.4309, 0.1159, 0.4324, 0.1243, 0.3599, 0.1462, 0.3599, 0.1462, 0.4324, 0.1243, 0.4347, 0.1361, 0.3643, 0.1574, 0.3643, 0.1574, 0.4347, 0.1361, 0.4373, 0.1495, 0.3695, 0.1701, 0.2872, 0.1715, 0.3559, 0.1349, 0.3569, 0.1383, 0.2887, 0.1747, 0.2887, 0.1747, 0.3569, 0.1383, 0.3599, 0.1462, 0.293, 0.1819, 0.293, 0.1819, 0.3599, 0.1462, 0.3643, 0.1574, 0.2994, 0.192, 0.2994, 0.192, 0.3643, 0.1574, 0.3695, 0.1701, 0.3069, 0.2034, 0.2271, 0.2208, 0.2872, 0.1715, 0.2887, 0.1747, 0.229, 0.2236, 0.229, 0.2236, 0.2887, 0.1747, 0.293, 0.1819, 0.2344, 0.2298, 0.2344, 0.2298, 0.293, 0.1819, 0.2994, 0.192, 0.2425, 0.2385, 0.2425, 0.2385, 0.2994, 0.192, 0.3069, 0.2034, 0.2521, 0.2483, 0.1777, 0.2808, 0.2271, 0.2208, 0.229, 0.2236, 0.1799, 0.2832, 0.1799, 0.2832, 0.229, 0.2236, 0.2344, 0.2298, 0.1863, 0.2883, 0.1863, 0.2883, 0.2344, 0.2298, 0.2425, 0.2385, 0.1959, 0.2952, 0.1959, 0.2952, 0.2425, 0.2385, 0.2521, 0.2483, 0.2072, 0.3029, 0.141, 0.3493, 0.1777, 0.2808, 0.1799, 0.2832, 0.1435, 0.3513, 0.1435, 0.3513, 0.1799, 0.2832, 0.1863, 0.2883, 0.1506, 0.355, 0.1506, 0.355, 0.1863, 0.2883, 0.1959, 0.2952, 0.1612, 0.3599, 0.1612, 0.3599, 0.1959, 0.2952, 0.2072, 0.3029, 0.1738, 0.3653, 0.1184, 0.4236, 0.141, 0.3493, 0.1435, 0.3513, 0.121, 0.4251, 0.121, 0.4251, 0.1435, 0.3513, 0.1506, 0.355, 0.1286, 0.4274, 0.1286, 0.4274, 0.1506, 0.355, 0.1612, 0.3599, 0.1399, 0.4301, 0.1399, 0.4301, 0.1612, 0.3599, 0.1738, 0.3653, 0.1532, 0.433, 0.1107, 0.5009, 0.1184, 0.4236, 0.121, 0.4251, 0.1134, 0.5018, 0.1134, 0.5018, 0.121, 0.4251, 0.1286, 0.4274, 0.1211, 0.5026, 0.1211, 0.5026, 0.1286, 0.4274, 0.1399, 0.4301, 0.1326, 0.5032, 0.1326, 0.5032, 0.1399, 0.4301, 0.1532, 0.433, 0.1462, 0.5033, 0.1184, 0.5782, 0.1107, 0.5009, 0.1134, 0.5018, 0.121, 0.5786, 0.121, 0.5786, 0.1134, 0.5018, 0.1211, 0.5026, 0.1286, 0.5779, 0.1286, 0.5779, 0.1211, 0.5026, 0.1326, 0.5032, 0.1399, 0.5762, 0.1399, 0.5762, 0.1326, 0.5032, 0.1462, 0.5033, 0.1532, 0.5737, 0.141, 0.6525, 0.1184, 0.5782, 0.121, 0.5786, 0.1435, 0.6524, 0.1435, 0.6524, 0.121, 0.5786, 0.1286, 0.5779, 0.1506, 0.6503, 0.1506, 0.6503, 0.1286, 0.5779, 0.1399, 0.5762, 0.1612, 0.6464, 0.1612, 0.6464, 0.1399, 0.5762, 0.1532, 0.5737, 0.1738, 0.6414, 0.1777, 0.721, 0.141, 0.6525, 0.1435, 0.6524, 0.1799, 0.7204, 0.1799, 0.7204, 0.1435, 0.6524, 0.1506, 0.6503, 0.1863, 0.717, 0.1863, 0.717, 0.1506, 0.6503, 0.1612, 0.6464, 0.1959, 0.7111, 0.1959, 0.7111, 0.1612, 0.6464, 0.1738, 0.6414, 0.2072, 0.7038, 0.2271, 0.781, 0.1777, 0.721, 0.1799, 0.7204, 0.229, 0.78, 0.229, 0.78, 0.1799, 0.7204, 0.1863, 0.717, 0.2344, 0.7754, 0.2344, 0.7754, 0.1863, 0.717, 0.1959, 0.7111, 0.2425, 0.7678, 0.2425, 0.7678, 0.1959, 0.7111, 0.2072, 0.7038, 0.2521, 0.7584, 0.2872, 0.8303, 0.2271, 0.781, 0.229, 0.78, 0.2887, 0.829, 0.2887, 0.829, 0.229, 0.78, 0.2344, 0.7754, 0.293, 0.8234, 0.293, 0.8234, 0.2344, 0.7754, 0.2425, 0.7678, 0.2994, 0.8144, 0.2994, 0.8144, 0.2425, 0.7678, 0.2521, 0.7584, 0.3069, 0.8033, 0.3559, 0.8669, 0.2872, 0.8303, 0.2887, 0.829, 0.3569, 0.8653, 0.3569, 0.8653, 0.2887, 0.829, 0.293, 0.8234, 0.3599, 0.859, 0.3599, 0.859, 0.293, 0.8234, 0.2994, 0.8144, 0.3643, 0.849, 0.3643, 0.849, 0.2994, 0.8144, 0.3069, 0.8033, 0.3695, 0.8366, 0.4304, 0.8894, 0.3559, 0.8669, 0.3569, 0.8653, 0.4309, 0.8877, 0.4309, 0.8877, 0.3569, 0.8653, 0.3599, 0.859, 0.4324, 0.881, 0.4324, 0.881, 0.3599, 0.859, 0.3643, 0.849, 0.4346, 0.8703, 0.4346, 0.8703, 0.3643, 0.849, 0.3695, 0.8366, 0.4373, 0.8572, 0.5078, 0.897, 0.4304, 0.8894, 0.4309, 0.8877, 0.5078, 0.8953, 0.5078, 0.8953, 0.4309, 0.8877, 0.4324, 0.881, 0.5078, 0.8884, 0.5078, 0.8884, 0.4324, 0.881, 0.4346, 0.8703, 0.5078, 0.8775, 0.5078, 0.8775, 0.4346, 0.8703, 0.4373, 0.8572, 0.5078, 0.8641, 0.5853, 0.8894, 0.5078, 0.897, 0.5078, 0.8953, 0.5848, 0.8877, 0.5848, 0.8877, 0.5078, 0.8953, 0.5078, 0.8884, 0.5833, 0.881, 0.5833, 0.881, 0.5078, 0.8884, 0.5078, 0.8775, 0.581, 0.8703, 0.581, 0.8703, 0.5078, 0.8775, 0.5078, 0.8641, 0.5784, 0.8572, 0.6598, 0.8669, 0.5853, 0.8894, 0.5848, 0.8877, 0.6588, 0.8653, 0.6588, 0.8653, 0.5848, 0.8877, 0.5833, 0.881, 0.6558, 0.859, 0.6558, 0.859, 0.5833, 0.881, 0.581, 0.8703, 0.6514, 0.849, 0.6514, 0.849, 0.581, 0.8703, 0.5784, 0.8572, 0.6462, 0.8366, 0.7285, 0.8303, 0.6598, 0.8669, 0.6588, 0.8653, 0.727, 0.829, 0.727, 0.829, 0.6588, 0.8653, 0.6558, 0.859, 0.7227, 0.8234, 0.7227, 0.8234, 0.6558, 0.859, 0.6514, 0.849, 0.7163, 0.8144, 0.7163, 0.8144, 0.6514, 0.849, 0.6462, 0.8366, 0.7088, 0.8033, 0.7886, 0.781, 0.7285, 0.8303, 0.727, 0.829, 0.7867, 0.78, 0.7867, 0.78, 0.727, 0.829, 0.7227, 0.8234, 0.7813, 0.7754, 0.7813, 0.7754, 0.7227, 0.8234, 0.7163, 0.8144, 0.7732, 0.7678, 0.7732, 0.7678, 0.7163, 0.8144, 0.7088, 0.8033, 0.7636, 0.7584, 0.838, 0.721, 0.7886, 0.781, 0.7867, 0.78, 0.8358, 0.7204, 0.8358, 0.7204, 0.7867, 0.78, 0.7813, 0.7754, 0.8294, 0.717, 0.8294, 0.717, 0.7813, 0.7754, 0.7732, 0.7678, 0.8198, 0.7111, 0.8198, 0.7111, 0.7732, 0.7678, 0.7636, 0.7584, 0.8085, 0.7038, 0.8747, 0.6525, 0.838, 0.721, 0.8358, 0.7204, 0.8722, 0.6524, 0.8722, 0.6524, 0.8358, 0.7204, 0.8294, 0.717, 0.8651, 0.6503, 0.8651, 0.6503, 0.8294, 0.717, 0.8198, 0.7111, 0.8545, 0.6464, 0.8545, 0.6464, 0.8198, 0.7111, 0.8085, 0.7038, 0.8419, 0.6414, 0.8973, 0.5782, 0.8747, 0.6525, 0.8722, 0.6524, 0.8947, 0.5786, 0.8947, 0.5786, 0.8722, 0.6524, 0.8651, 0.6503, 0.8871, 0.5779, 0.8871, 0.5779, 0.8651, 0.6503, 0.8545, 0.6464, 0.8758, 0.5762, 0.8758, 0.5762, 0.8545, 0.6464, 0.8419, 0.6414, 0.8625, 0.5737, 0.905, 0.5009, 0.8973, 0.5782, 0.8947, 0.5786, 0.9023, 0.5018, 0.9023, 0.5018, 0.8947, 0.5786, 0.8871, 0.5779, 0.8946, 0.5026, 0.8946, 0.5026, 0.8871, 0.5779, 0.8758, 0.5762, 0.883, 0.5032, 0.883, 0.5032, 0.8758, 0.5762, 0.8625, 0.5737, 0.8695, 0.5033, 0.8973, 0.4236, 0.905, 0.5009, 0.9023, 0.5018, 0.8947, 0.4251, 0.8947, 0.4251, 0.9023, 0.5018, 0.8946, 0.5026, 0.8871, 0.4274, 0.8871, 0.4274, 0.8946, 0.5026, 0.883, 0.5032, 0.8758, 0.4301, 0.8758, 0.4301, 0.883, 0.5032, 0.8695, 0.5033, 0.8625, 0.433, 0.8747, 0.3493, 0.8973, 0.4236, 0.8947, 0.4251, 0.8722, 0.3513, 0.8722, 0.3513, 0.8947, 0.4251, 0.8871, 0.4274, 0.8651, 0.355, 0.8651, 0.355, 0.8871, 0.4274, 0.8758, 0.4301, 0.8545, 0.3599, 0.8545, 0.3599, 0.8758, 0.4301, 0.8625, 0.433, 0.8419, 0.3653, 0.838, 0.2808, 0.8747, 0.3493, 0.8722, 0.3513, 0.8358, 0.2832, 0.8358, 0.2832, 0.8722, 0.3513, 0.8651, 0.355, 0.8294, 0.2883, 0.8294, 0.2883, 0.8651, 0.355, 0.8545, 0.3599, 0.8198, 0.2952, 0.8198, 0.2952, 0.8545, 0.3599, 0.8419, 0.3653, 0.8085, 0.3029, 0.7886, 0.2208, 0.838, 0.2808, 0.8358, 0.2832, 0.7867, 0.2236, 0.7867, 0.2236, 0.8358, 0.2832, 0.8294, 0.2883, 0.7813, 0.2298, 0.7813, 0.2298, 0.8294, 0.2883, 0.8198, 0.2952, 0.7732, 0.2385, 0.7732, 0.2385, 0.8198, 0.2952, 0.8085, 0.3029, 0.7636, 0.2483, 0.7285, 0.1715, 0.7886, 0.2208, 0.7867, 0.2236, 0.727, 0.1747, 0.727, 0.1747, 0.7867, 0.2236, 0.7813, 0.2298, 0.7227, 0.1819, 0.7227, 0.1819, 0.7813, 0.2298, 0.7732, 0.2385, 0.7163, 0.192, 0.7163, 0.192, 0.7732, 0.2385, 0.7636, 0.2483, 0.7088, 0.2034, 0.6598, 0.1349, 0.7285, 0.1715, 0.727, 0.1747, 0.6588, 0.1383, 0.6588, 0.1383, 0.727, 0.1747, 0.7227, 0.1819, 0.6558, 0.1462, 0.6558, 0.1462, 0.7227, 0.1819, 0.7163, 0.192, 0.6514, 0.1574, 0.6514, 0.1574, 0.7163, 0.192, 0.7088, 0.2034, 0.6462, 0.1701, 0.5853, 0.1124, 0.6598, 0.1349, 0.6588, 0.1383, 0.5848, 0.1159, 0.5848, 0.1159, 0.6588, 0.1383, 0.6558, 0.1462, 0.5833, 0.1243, 0.5833, 0.1243, 0.6558, 0.1462, 0.6514, 0.1574, 0.581, 0.1361, 0.581, 0.1361, 0.6514, 0.1574, 0.6462, 0.1701, 0.5784, 0.1495, 0.5078, 0.1048, 0.5853, 0.1124, 0.5848, 0.1159, 0.5078, 0.1084, 0.5078, 0.1084, 0.5848, 0.1159, 0.5833, 0.1243, 0.5078, 0.1169, 0.5078, 0.1169, 0.5833, 0.1243, 0.581, 0.1361, 0.5078, 0.1289, 0.5078, 0.1289, 0.581, 0.1361, 0.5784, 0.1495, 0.5078, 0.1426, 0.4304, 0.1129, 0.5078, 0.1053, 0.5078, 0.1048, 0.4304, 0.1124])
me_cylinder.materials.append(mat_maroon)
me_cylinder.materials.append(mat_white)
me_cylinder.materials.append(mat_lid)
me_cylinder.use_remesh_fix_poles = True
me_cylinder.use_remesh_preserve_attributes = False
me_cylinder.update()

# ---- objects
ob_cylinder = bpy.data.objects.new('Cylinder', me_cylinder)

# ---- transforms, parenting, visibility, modifiers, constraints
ob_cylinder.location = (0.0, 0.0, 0.0)
ob_cylinder.scale = (0.1652, 0.1652, 0.1652)

# ---- collection membership
col_collection.objects.link(ob_cylinder)

# ---- scene / render settings (as saved in the file)
scene.frame_start = 1; scene.frame_end = 250; scene.frame_set(1)
scene.render.engine = 'BLENDER_EEVEE_NEXT'
scene.cycles.sampling_pattern = 'TABULATED_SOBOL'
scene.cycles.use_light_tree = False
scene.view_settings.view_transform = 'Filmic'
bpy.context.view_layer.update()

# ---- added for rendering (the .blend has no active camera and no usable light): camera, sun
cam_auto = bpy.data.cameras.new('AutoCamera')
cam_auto.lens = 50.0
cam_auto.sensor_width = 36.0
cam_auto.clip_end = 1000.0
ob_auto_camera = bpy.data.objects.new('AutoCamera', cam_auto)
scene.collection.objects.link(ob_auto_camera)
ob_auto_camera.location = (0.845496, -1.0146, 1.02028)
ob_auto_camera.rotation_euler = (1.09748, -7.21219e-08, 0.694738)
scene.camera = ob_auto_camera
light_auto_sun = bpy.data.lights.new('AutoSun', 'SUN')
light_auto_sun.energy = 3.0
light_auto_sun.angle = 0.0523599
ob_auto_sun = bpy.data.objects.new('AutoSun', light_auto_sun)
scene.collection.objects.link(ob_auto_sun)
ob_auto_sun.rotation_euler = (0.872665, 0.174533, 0.523599)
bpy.context.view_layer.update()
